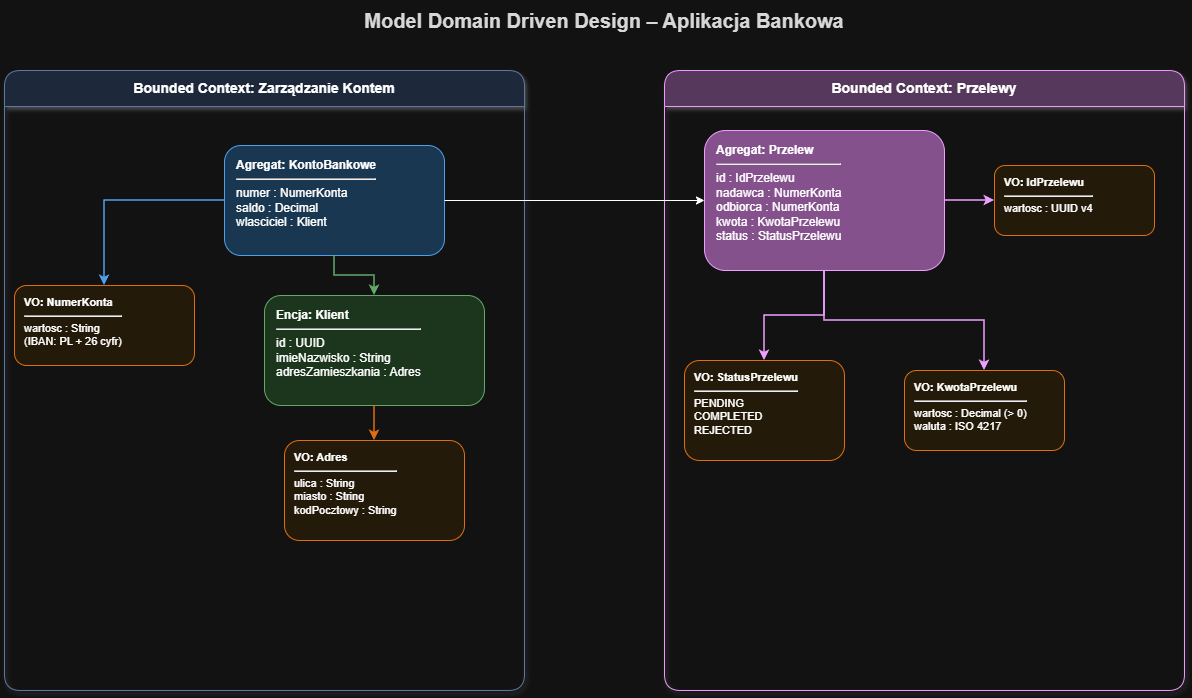

The diagram above was exported from draw.io. Its source (the exported page's mxGraphModel, read from the mxfile embedded in the PNG):
<mxGraphModel dx="1414" dy="791" grid="1" gridSize="10" guides="1" tooltips="1" connect="1" arrows="1" fold="1" page="1" pageScale="1" pageWidth="827" pageHeight="1169" math="0" shadow="0">
  <root>
    <mxCell id="0" />
    <mxCell id="1" parent="0" />
    <mxCell id="wkzmosJG6yqVvhFa7RqB-1" parent="1" style="text;html=1;strokeColor=none;fillColor=none;align=center;verticalAlign=middle;whiteSpace=wrap;rounded=0;fontSize=20;fontStyle=1;fontColor=#1a1a1a;" value="Model Domain Driven Design – Aplikacja Bankowa" vertex="1">
      <mxGeometry height="40" width="700" x="570" y="290" as="geometry" />
    </mxCell>
    <mxCell id="wkzmosJG6yqVvhFa7RqB-2" parent="1" style="swimlane;whiteSpace=wrap;html=1;fillColor=#dae8fc;strokeColor=#6c8ebf;fontStyle=1;fontSize=14;startSize=36;rounded=1;shadow=1;" value="Bounded Context: Zarządzanie Kontem" vertex="1">
      <mxGeometry height="620" width="520" x="320" y="360" as="geometry" />
    </mxCell>
    <mxCell id="wkzmosJG6yqVvhFa7RqB-3" parent="wkzmosJG6yqVvhFa7RqB-2" style="rounded=1;whiteSpace=wrap;html=1;fillColor=#bbdefb;strokeColor=#1976d2;fontSize=12;align=left;spacingLeft=10;verticalAlign=top;spacingTop=6;" value="&lt;b&gt;Agregat: KontoBankowe&lt;/b&gt;&lt;hr&gt;numer : NumerKonta&lt;br&gt;saldo : Decimal&lt;br&gt;wlasciciel : Klient" vertex="1">
      <mxGeometry height="110" width="220" x="220" y="75" as="geometry" />
    </mxCell>
    <mxCell id="wkzmosJG6yqVvhFa7RqB-4" parent="wkzmosJG6yqVvhFa7RqB-2" style="rounded=1;whiteSpace=wrap;html=1;fillColor=#c8e6c9;strokeColor=#2e7d32;fontSize=12;align=left;spacingLeft=10;verticalAlign=top;spacingTop=6;" value="&lt;b&gt;Encja: Klient&lt;/b&gt;&lt;hr&gt;id : UUID&lt;br&gt;imieNazwisko : String&lt;br&gt;adresZamieszkania : Adres" vertex="1">
      <mxGeometry height="110" width="220" x="260" y="225" as="geometry" />
    </mxCell>
    <mxCell id="wkzmosJG6yqVvhFa7RqB-5" parent="wkzmosJG6yqVvhFa7RqB-2" style="rounded=1;whiteSpace=wrap;html=1;fillColor=#fff3e0;strokeColor=#ef6c00;fontSize=11;align=left;spacingLeft=8;verticalAlign=top;spacingTop=4;" value="&lt;b&gt;VO: NumerKonta&lt;/b&gt;&lt;hr&gt;wartosc : String&lt;br&gt;(IBAN: PL + 26 cyfr)" vertex="1">
      <mxGeometry height="80" width="180" x="10" y="215" as="geometry" />
    </mxCell>
    <mxCell id="wkzmosJG6yqVvhFa7RqB-6" parent="wkzmosJG6yqVvhFa7RqB-2" style="rounded=1;whiteSpace=wrap;html=1;fillColor=#fff3e0;strokeColor=#ef6c00;fontSize=11;align=left;spacingLeft=8;verticalAlign=top;spacingTop=4;" value="&lt;b&gt;VO: Adres&lt;/b&gt;&lt;hr&gt;ulica : String&lt;br&gt;miasto : String&lt;br&gt;kodPocztowy : String" vertex="1">
      <mxGeometry height="100" width="180" x="280" y="370" as="geometry" />
    </mxCell>
    <mxCell id="wkzmosJG6yqVvhFa7RqB-7" edge="1" parent="wkzmosJG6yqVvhFa7RqB-2" source="wkzmosJG6yqVvhFa7RqB-3" style="edgeStyle=orthogonalEdgeStyle;rounded=0;orthogonalLoop=1;jettySize=auto;html=1;strokeColor=#1976d2;strokeWidth=1.5;" target="wkzmosJG6yqVvhFa7RqB-5">
      <mxGeometry relative="1" as="geometry" />
    </mxCell>
    <mxCell id="wkzmosJG6yqVvhFa7RqB-8" edge="1" parent="wkzmosJG6yqVvhFa7RqB-2" source="wkzmosJG6yqVvhFa7RqB-3" style="edgeStyle=orthogonalEdgeStyle;rounded=0;orthogonalLoop=1;jettySize=auto;html=1;strokeColor=#2e7d32;strokeWidth=1.5;" target="wkzmosJG6yqVvhFa7RqB-4">
      <mxGeometry relative="1" as="geometry" />
    </mxCell>
    <mxCell id="wkzmosJG6yqVvhFa7RqB-9" edge="1" parent="wkzmosJG6yqVvhFa7RqB-2" source="wkzmosJG6yqVvhFa7RqB-4" style="edgeStyle=orthogonalEdgeStyle;rounded=0;orthogonalLoop=1;jettySize=auto;html=1;strokeColor=#ef6c00;strokeWidth=1.5;" target="wkzmosJG6yqVvhFa7RqB-6">
      <mxGeometry relative="1" as="geometry" />
    </mxCell>
    <mxCell id="wkzmosJG6yqVvhFa7RqB-10" parent="1" style="swimlane;whiteSpace=wrap;html=1;fillColor=#e1bee7;strokeColor=#8e24aa;fontStyle=1;fontSize=14;startSize=36;rounded=1;shadow=1;" value="Bounded Context: Przelewy" vertex="1">
      <mxGeometry height="620" width="520" x="980" y="360" as="geometry" />
    </mxCell>
    <mxCell id="wkzmosJG6yqVvhFa7RqB-11" parent="wkzmosJG6yqVvhFa7RqB-10" style="rounded=1;whiteSpace=wrap;html=1;fillColor=#ce93d8;strokeColor=#7b1fa2;fontSize=12;align=left;spacingLeft=10;verticalAlign=top;spacingTop=6;" value="&lt;b&gt;Agregat: Przelew&lt;/b&gt;&lt;hr&gt;id : IdPrzelewu&lt;br&gt;nadawca : NumerKonta&lt;br&gt;odbiorca : NumerKonta&lt;br&gt;kwota : KwotaPrzelewu&lt;br&gt;status : StatusPrzelewu" vertex="1">
      <mxGeometry height="140" width="240" x="40" y="60" as="geometry" />
    </mxCell>
    <mxCell id="wkzmosJG6yqVvhFa7RqB-12" parent="wkzmosJG6yqVvhFa7RqB-10" style="rounded=1;whiteSpace=wrap;html=1;fillColor=#fff3e0;strokeColor=#ef6c00;fontSize=11;align=left;spacingLeft=8;verticalAlign=top;spacingTop=4;" value="&lt;b&gt;VO: IdPrzelewu&lt;/b&gt;&lt;hr&gt;wartosc : UUID v4" vertex="1">
      <mxGeometry height="70" width="160" x="330" y="95" as="geometry" />
    </mxCell>
    <mxCell id="wkzmosJG6yqVvhFa7RqB-13" parent="wkzmosJG6yqVvhFa7RqB-10" style="rounded=1;whiteSpace=wrap;html=1;fillColor=#fff3e0;strokeColor=#ef6c00;fontSize=11;align=left;spacingLeft=8;verticalAlign=top;spacingTop=4;" value="&lt;b&gt;VO: KwotaPrzelewu&lt;/b&gt;&lt;hr&gt;wartosc : Decimal (&gt; 0)&lt;br&gt;waluta : ISO 4217" vertex="1">
      <mxGeometry height="80" width="160" x="240" y="300" as="geometry" />
    </mxCell>
    <mxCell id="wkzmosJG6yqVvhFa7RqB-14" parent="wkzmosJG6yqVvhFa7RqB-10" style="rounded=1;whiteSpace=wrap;html=1;fillColor=#fff3e0;strokeColor=#ef6c00;fontSize=11;align=left;spacingLeft=8;verticalAlign=top;spacingTop=4;" value="&lt;b&gt;VO: StatusPrzelewu&lt;/b&gt;&lt;hr&gt;PENDING&lt;br&gt;COMPLETED&lt;br&gt;REJECTED" vertex="1">
      <mxGeometry height="100" width="160" x="20" y="290" as="geometry" />
    </mxCell>
    <mxCell id="wkzmosJG6yqVvhFa7RqB-15" edge="1" parent="wkzmosJG6yqVvhFa7RqB-10" source="wkzmosJG6yqVvhFa7RqB-11" style="edgeStyle=orthogonalEdgeStyle;rounded=0;orthogonalLoop=1;jettySize=auto;html=1;strokeColor=#7b1fa2;strokeWidth=1.5;" target="wkzmosJG6yqVvhFa7RqB-12">
      <mxGeometry relative="1" as="geometry" />
    </mxCell>
    <mxCell id="wkzmosJG6yqVvhFa7RqB-16" edge="1" parent="wkzmosJG6yqVvhFa7RqB-10" source="wkzmosJG6yqVvhFa7RqB-11" style="edgeStyle=orthogonalEdgeStyle;rounded=0;orthogonalLoop=1;jettySize=auto;html=1;strokeColor=#7b1fa2;strokeWidth=1.5;" target="wkzmosJG6yqVvhFa7RqB-13">
      <mxGeometry relative="1" as="geometry" />
    </mxCell>
    <mxCell id="wkzmosJG6yqVvhFa7RqB-17" edge="1" parent="wkzmosJG6yqVvhFa7RqB-10" source="wkzmosJG6yqVvhFa7RqB-11" style="edgeStyle=orthogonalEdgeStyle;rounded=0;orthogonalLoop=1;jettySize=auto;html=1;strokeColor=#7b1fa2;strokeWidth=1.5;" target="wkzmosJG6yqVvhFa7RqB-14">
      <mxGeometry relative="1" as="geometry" />
    </mxCell>
    <mxCell id="wkzmosJG6yqVvhFa7RqB-28" edge="1" parent="1" source="wkzmosJG6yqVvhFa7RqB-3" style="edgeStyle=orthogonalEdgeStyle;rounded=0;orthogonalLoop=1;jettySize=auto;html=1;exitX=1;exitY=0.5;exitDx=0;exitDy=0;entryX=0;entryY=0.5;entryDx=0;entryDy=0;defaultLabelBackgroundColor=page;" target="wkzmosJG6yqVvhFa7RqB-11">
      <mxGeometry relative="1" as="geometry" />
    </mxCell>
  </root>
</mxGraphModel>